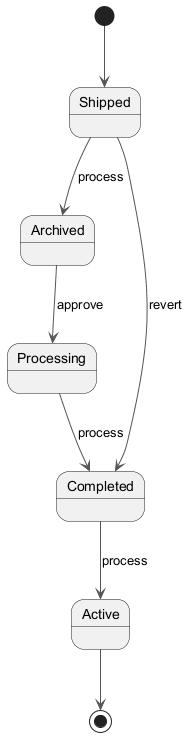

The diagram above was rendered by PlantUML. Its source (embedded in the PNG):
@startuml
skinparam backgroundColor #FFFFFF
skinparam classBackgroundColor #F3E5F5
skinparam classBorderColor #6A1B9A
skinparam ArrowColor #555555
[*] --> Shipped
Shipped --> Archived : process
Archived --> Processing : approve
Processing --> Completed : process
Completed --> Active : process
Shipped --> Completed : revert
Active --> [*]
@enduml